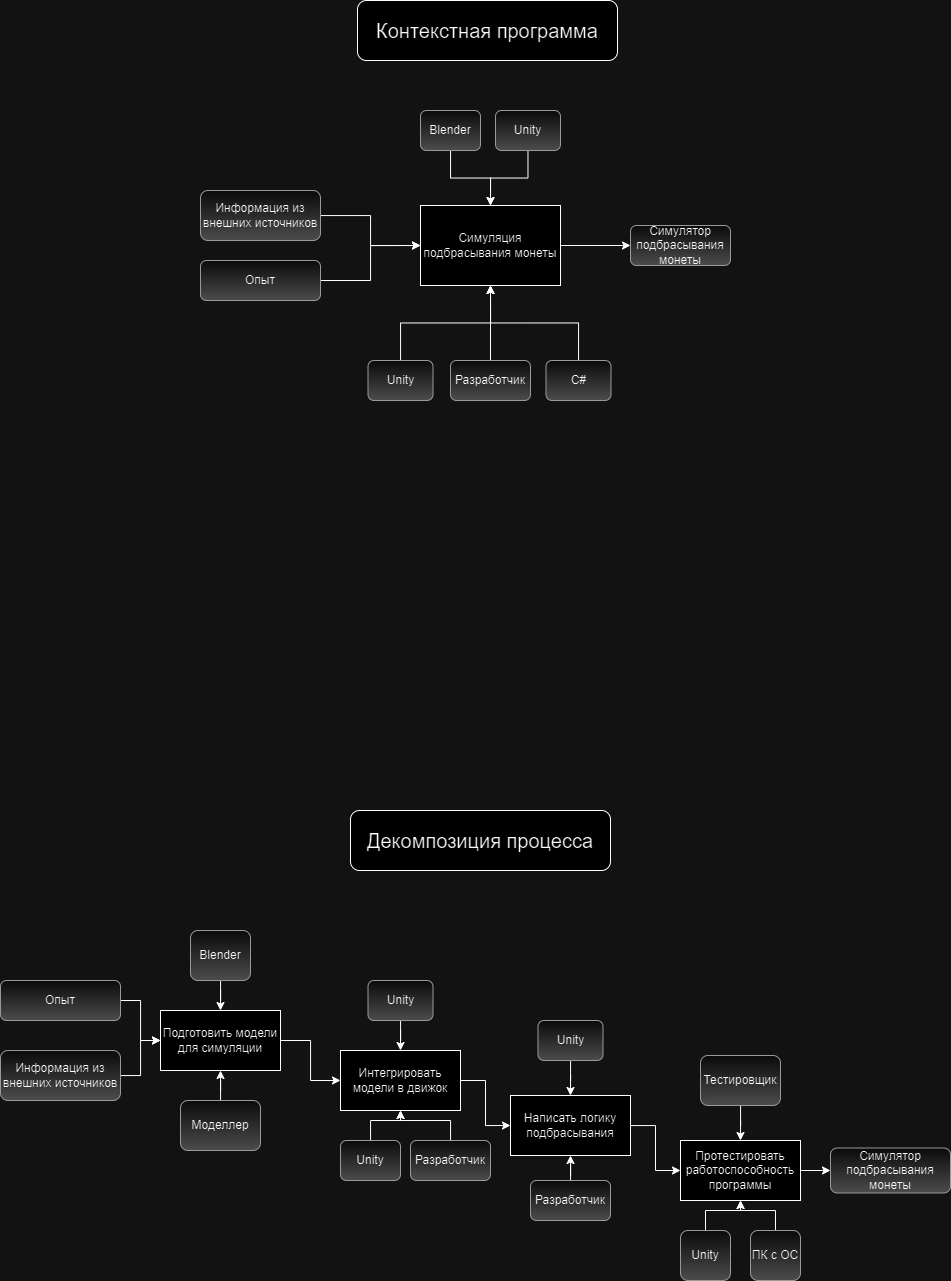

The diagram above was exported from draw.io. Its source (the exported page's mxGraphModel, read from the mxfile embedded in the PNG):
<mxGraphModel dx="1921" dy="936" grid="1" gridSize="10" guides="1" tooltips="1" connect="1" arrows="1" fold="1" page="1" pageScale="2" pageWidth="827" pageHeight="1169" math="0" shadow="0">
  <root>
    <mxCell id="0" />
    <mxCell id="1" parent="0" />
    <mxCell id="b7wPjD6ffbhEzzl4802D-28" style="edgeStyle=orthogonalEdgeStyle;rounded=0;orthogonalLoop=1;jettySize=auto;html=1;entryX=0;entryY=0.5;entryDx=0;entryDy=0;" parent="1" source="b7wPjD6ffbhEzzl4802D-1" target="b7wPjD6ffbhEzzl4802D-4" edge="1">
      <mxGeometry relative="1" as="geometry" />
    </mxCell>
    <mxCell id="b7wPjD6ffbhEzzl4802D-1" value="Написать логику подбрасывания" style="rounded=0;whiteSpace=wrap;html=1;fillColor=#FFFFFF;fontColor=#000000;" parent="1" vertex="1">
      <mxGeometry x="850" y="1135" width="120" height="60" as="geometry" />
    </mxCell>
    <mxCell id="b7wPjD6ffbhEzzl4802D-16" style="edgeStyle=orthogonalEdgeStyle;rounded=0;orthogonalLoop=1;jettySize=auto;html=1;entryX=0;entryY=0.5;entryDx=0;entryDy=0;" parent="1" source="b7wPjD6ffbhEzzl4802D-2" target="b7wPjD6ffbhEzzl4802D-3" edge="1">
      <mxGeometry relative="1" as="geometry" />
    </mxCell>
    <mxCell id="b7wPjD6ffbhEzzl4802D-2" value="Подготовить модели для симуляции" style="rounded=0;whiteSpace=wrap;html=1;fillColor=#FFFFFF;fontColor=#000000;" parent="1" vertex="1">
      <mxGeometry x="500" y="1050" width="120" height="60" as="geometry" />
    </mxCell>
    <mxCell id="b7wPjD6ffbhEzzl4802D-23" style="edgeStyle=orthogonalEdgeStyle;rounded=0;orthogonalLoop=1;jettySize=auto;html=1;entryX=0;entryY=0.5;entryDx=0;entryDy=0;" parent="1" source="b7wPjD6ffbhEzzl4802D-3" target="b7wPjD6ffbhEzzl4802D-1" edge="1">
      <mxGeometry relative="1" as="geometry" />
    </mxCell>
    <mxCell id="b7wPjD6ffbhEzzl4802D-3" value="Интегрировать модели в движок" style="rounded=0;whiteSpace=wrap;html=1;fillColor=#FFFFFF;fontColor=#000000;" parent="1" vertex="1">
      <mxGeometry x="680" y="1090" width="120" height="60" as="geometry" />
    </mxCell>
    <mxCell id="b7wPjD6ffbhEzzl4802D-37" style="edgeStyle=orthogonalEdgeStyle;rounded=0;orthogonalLoop=1;jettySize=auto;html=1;entryX=0;entryY=0.5;entryDx=0;entryDy=0;" parent="1" source="b7wPjD6ffbhEzzl4802D-4" target="b7wPjD6ffbhEzzl4802D-35" edge="1">
      <mxGeometry relative="1" as="geometry" />
    </mxCell>
    <mxCell id="b7wPjD6ffbhEzzl4802D-4" value="Протестировать работоспособность программы" style="rounded=0;whiteSpace=wrap;html=1;align=center;verticalAlign=middle;fillColor=#FFFFFF;fontColor=#000000;" parent="1" vertex="1">
      <mxGeometry x="1020" y="1180" width="120" height="60" as="geometry" />
    </mxCell>
    <mxCell id="b7wPjD6ffbhEzzl4802D-15" style="edgeStyle=orthogonalEdgeStyle;rounded=0;orthogonalLoop=1;jettySize=auto;html=1;entryX=0.5;entryY=0;entryDx=0;entryDy=0;" parent="1" source="b7wPjD6ffbhEzzl4802D-6" target="b7wPjD6ffbhEzzl4802D-2" edge="1">
      <mxGeometry relative="1" as="geometry" />
    </mxCell>
    <mxCell id="b7wPjD6ffbhEzzl4802D-6" value="Blender" style="rounded=1;whiteSpace=wrap;html=1;fillColor=#f5f5f5;strokeColor=#666666;gradientColor=#b3b3b3;" parent="1" vertex="1">
      <mxGeometry x="530" y="970" width="60" height="50" as="geometry" />
    </mxCell>
    <mxCell id="b7wPjD6ffbhEzzl4802D-11" style="edgeStyle=orthogonalEdgeStyle;rounded=0;orthogonalLoop=1;jettySize=auto;html=1;entryX=0;entryY=0.5;entryDx=0;entryDy=0;" parent="1" source="b7wPjD6ffbhEzzl4802D-8" target="b7wPjD6ffbhEzzl4802D-2" edge="1">
      <mxGeometry relative="1" as="geometry" />
    </mxCell>
    <mxCell id="b7wPjD6ffbhEzzl4802D-8" value="Информация из внешних источников" style="rounded=1;whiteSpace=wrap;html=1;fillColor=#f5f5f5;strokeColor=#666666;gradientColor=#b3b3b3;" parent="1" vertex="1">
      <mxGeometry x="340" y="1090" width="120" height="50" as="geometry" />
    </mxCell>
    <mxCell id="b7wPjD6ffbhEzzl4802D-12" style="edgeStyle=orthogonalEdgeStyle;rounded=0;orthogonalLoop=1;jettySize=auto;html=1;entryX=0;entryY=0.5;entryDx=0;entryDy=0;" parent="1" source="b7wPjD6ffbhEzzl4802D-10" target="b7wPjD6ffbhEzzl4802D-2" edge="1">
      <mxGeometry relative="1" as="geometry" />
    </mxCell>
    <mxCell id="b7wPjD6ffbhEzzl4802D-10" value="Опыт" style="rounded=1;whiteSpace=wrap;html=1;fillColor=#f5f5f5;strokeColor=#666666;gradientColor=#b3b3b3;" parent="1" vertex="1">
      <mxGeometry x="340" y="1020" width="120" height="40" as="geometry" />
    </mxCell>
    <mxCell id="b7wPjD6ffbhEzzl4802D-14" style="edgeStyle=orthogonalEdgeStyle;rounded=0;orthogonalLoop=1;jettySize=auto;html=1;entryX=0.5;entryY=1;entryDx=0;entryDy=0;" parent="1" source="b7wPjD6ffbhEzzl4802D-13" target="b7wPjD6ffbhEzzl4802D-2" edge="1">
      <mxGeometry relative="1" as="geometry" />
    </mxCell>
    <mxCell id="b7wPjD6ffbhEzzl4802D-13" value="Моделлер" style="rounded=1;whiteSpace=wrap;html=1;fillColor=#f5f5f5;strokeColor=#666666;gradientColor=#b3b3b3;" parent="1" vertex="1">
      <mxGeometry x="520" y="1140" width="80" height="50" as="geometry" />
    </mxCell>
    <mxCell id="b7wPjD6ffbhEzzl4802D-20" style="edgeStyle=orthogonalEdgeStyle;rounded=0;orthogonalLoop=1;jettySize=auto;html=1;entryX=0.5;entryY=1;entryDx=0;entryDy=0;" parent="1" source="b7wPjD6ffbhEzzl4802D-17" target="b7wPjD6ffbhEzzl4802D-3" edge="1">
      <mxGeometry relative="1" as="geometry" />
    </mxCell>
    <mxCell id="b7wPjD6ffbhEzzl4802D-17" value="Unity" style="rounded=1;whiteSpace=wrap;html=1;fillColor=#f5f5f5;strokeColor=#666666;gradientColor=#b3b3b3;" parent="1" vertex="1">
      <mxGeometry x="680" y="1180" width="60" height="40" as="geometry" />
    </mxCell>
    <mxCell id="b7wPjD6ffbhEzzl4802D-22" style="edgeStyle=orthogonalEdgeStyle;rounded=0;orthogonalLoop=1;jettySize=auto;html=1;entryX=0.5;entryY=0;entryDx=0;entryDy=0;" parent="1" source="b7wPjD6ffbhEzzl4802D-18" target="b7wPjD6ffbhEzzl4802D-3" edge="1">
      <mxGeometry relative="1" as="geometry" />
    </mxCell>
    <mxCell id="b7wPjD6ffbhEzzl4802D-18" value="Unity" style="rounded=1;whiteSpace=wrap;html=1;fillColor=#f5f5f5;strokeColor=#666666;gradientColor=#b3b3b3;" parent="1" vertex="1">
      <mxGeometry x="707.5" y="1020" width="65" height="40" as="geometry" />
    </mxCell>
    <mxCell id="b7wPjD6ffbhEzzl4802D-21" style="edgeStyle=orthogonalEdgeStyle;rounded=0;orthogonalLoop=1;jettySize=auto;html=1;entryX=0.5;entryY=1;entryDx=0;entryDy=0;" parent="1" source="b7wPjD6ffbhEzzl4802D-19" target="b7wPjD6ffbhEzzl4802D-3" edge="1">
      <mxGeometry relative="1" as="geometry" />
    </mxCell>
    <mxCell id="b7wPjD6ffbhEzzl4802D-19" value="Разработчик" style="rounded=1;whiteSpace=wrap;html=1;fillColor=#f5f5f5;strokeColor=#666666;gradientColor=#b3b3b3;" parent="1" vertex="1">
      <mxGeometry x="750" y="1180" width="80" height="40" as="geometry" />
    </mxCell>
    <mxCell id="b7wPjD6ffbhEzzl4802D-26" style="edgeStyle=orthogonalEdgeStyle;rounded=0;orthogonalLoop=1;jettySize=auto;html=1;entryX=0.5;entryY=0;entryDx=0;entryDy=0;" parent="1" source="b7wPjD6ffbhEzzl4802D-24" target="b7wPjD6ffbhEzzl4802D-1" edge="1">
      <mxGeometry relative="1" as="geometry" />
    </mxCell>
    <mxCell id="b7wPjD6ffbhEzzl4802D-24" value="Unity" style="rounded=1;whiteSpace=wrap;html=1;fillColor=#f5f5f5;strokeColor=#666666;gradientColor=#b3b3b3;" parent="1" vertex="1">
      <mxGeometry x="877.5" y="1060" width="65" height="40" as="geometry" />
    </mxCell>
    <mxCell id="b7wPjD6ffbhEzzl4802D-27" style="edgeStyle=orthogonalEdgeStyle;rounded=0;orthogonalLoop=1;jettySize=auto;html=1;entryX=0.5;entryY=1;entryDx=0;entryDy=0;" parent="1" source="b7wPjD6ffbhEzzl4802D-25" target="b7wPjD6ffbhEzzl4802D-1" edge="1">
      <mxGeometry relative="1" as="geometry" />
    </mxCell>
    <mxCell id="b7wPjD6ffbhEzzl4802D-25" value="Разработчик" style="rounded=1;whiteSpace=wrap;html=1;fillColor=#f5f5f5;strokeColor=#666666;gradientColor=#b3b3b3;" parent="1" vertex="1">
      <mxGeometry x="870" y="1220" width="80" height="40" as="geometry" />
    </mxCell>
    <mxCell id="b7wPjD6ffbhEzzl4802D-34" style="edgeStyle=orthogonalEdgeStyle;rounded=0;orthogonalLoop=1;jettySize=auto;html=1;entryX=0.5;entryY=0;entryDx=0;entryDy=0;" parent="1" source="b7wPjD6ffbhEzzl4802D-29" target="b7wPjD6ffbhEzzl4802D-4" edge="1">
      <mxGeometry relative="1" as="geometry" />
    </mxCell>
    <mxCell id="b7wPjD6ffbhEzzl4802D-29" value="Тестировщик" style="rounded=1;whiteSpace=wrap;html=1;fillColor=#f5f5f5;strokeColor=#666666;gradientColor=#b3b3b3;" parent="1" vertex="1">
      <mxGeometry x="1040" y="1095" width="80" height="50" as="geometry" />
    </mxCell>
    <mxCell id="b7wPjD6ffbhEzzl4802D-33" style="edgeStyle=orthogonalEdgeStyle;rounded=0;orthogonalLoop=1;jettySize=auto;html=1;entryX=0.5;entryY=1;entryDx=0;entryDy=0;" parent="1" source="b7wPjD6ffbhEzzl4802D-30" target="b7wPjD6ffbhEzzl4802D-4" edge="1">
      <mxGeometry relative="1" as="geometry" />
    </mxCell>
    <mxCell id="b7wPjD6ffbhEzzl4802D-30" value="ПК с ОС" style="rounded=1;whiteSpace=wrap;html=1;fillColor=#f5f5f5;strokeColor=#666666;gradientColor=#b3b3b3;" parent="1" vertex="1">
      <mxGeometry x="1090" y="1270" width="50" height="50" as="geometry" />
    </mxCell>
    <mxCell id="b7wPjD6ffbhEzzl4802D-32" style="edgeStyle=orthogonalEdgeStyle;rounded=0;orthogonalLoop=1;jettySize=auto;html=1;entryX=0.5;entryY=1;entryDx=0;entryDy=0;" parent="1" source="b7wPjD6ffbhEzzl4802D-31" target="b7wPjD6ffbhEzzl4802D-4" edge="1">
      <mxGeometry relative="1" as="geometry" />
    </mxCell>
    <mxCell id="b7wPjD6ffbhEzzl4802D-31" value="Unity" style="rounded=1;whiteSpace=wrap;html=1;fillColor=#f5f5f5;strokeColor=#666666;gradientColor=#b3b3b3;" parent="1" vertex="1">
      <mxGeometry x="1020" y="1270" width="50" height="50" as="geometry" />
    </mxCell>
    <mxCell id="b7wPjD6ffbhEzzl4802D-35" value="Симулятор подбрасывания монеты" style="rounded=1;whiteSpace=wrap;html=1;fillColor=#f5f5f5;strokeColor=#666666;gradientColor=#b3b3b3;" parent="1" vertex="1">
      <mxGeometry x="1170" y="1187.5" width="120" height="45" as="geometry" />
    </mxCell>
    <mxCell id="GpZ-F4xWhJGeZyP_2Cw--1" value="&lt;font style=&quot;font-size: 20px;&quot;&gt;Декомпозиция процесса&lt;/font&gt;" style="rounded=1;whiteSpace=wrap;html=1;" vertex="1" parent="1">
      <mxGeometry x="690" y="850" width="260" height="60" as="geometry" />
    </mxCell>
    <mxCell id="GpZ-F4xWhJGeZyP_2Cw--2" value="&lt;font style=&quot;font-size: 20px;&quot;&gt;Контекстная программа&lt;/font&gt;" style="rounded=1;whiteSpace=wrap;html=1;" vertex="1" parent="1">
      <mxGeometry x="697" y="40" width="260" height="60" as="geometry" />
    </mxCell>
    <mxCell id="GpZ-F4xWhJGeZyP_2Cw--19" style="edgeStyle=orthogonalEdgeStyle;rounded=0;orthogonalLoop=1;jettySize=auto;html=1;entryX=0;entryY=0.5;entryDx=0;entryDy=0;" edge="1" parent="1" source="GpZ-F4xWhJGeZyP_2Cw--3" target="GpZ-F4xWhJGeZyP_2Cw--18">
      <mxGeometry relative="1" as="geometry" />
    </mxCell>
    <mxCell id="GpZ-F4xWhJGeZyP_2Cw--3" value="Симуляция подбрасывания монеты" style="rounded=0;whiteSpace=wrap;html=1;" vertex="1" parent="1">
      <mxGeometry x="760" y="245" width="140" height="80" as="geometry" />
    </mxCell>
    <mxCell id="GpZ-F4xWhJGeZyP_2Cw--7" style="edgeStyle=orthogonalEdgeStyle;rounded=0;orthogonalLoop=1;jettySize=auto;html=1;entryX=0.5;entryY=1;entryDx=0;entryDy=0;" edge="1" parent="1" source="GpZ-F4xWhJGeZyP_2Cw--4" target="GpZ-F4xWhJGeZyP_2Cw--3">
      <mxGeometry relative="1" as="geometry" />
    </mxCell>
    <mxCell id="GpZ-F4xWhJGeZyP_2Cw--4" value="Unity" style="rounded=1;whiteSpace=wrap;html=1;fillColor=#f5f5f5;strokeColor=#666666;gradientColor=#b3b3b3;" vertex="1" parent="1">
      <mxGeometry x="707.5" y="400" width="65" height="40" as="geometry" />
    </mxCell>
    <mxCell id="GpZ-F4xWhJGeZyP_2Cw--8" style="edgeStyle=orthogonalEdgeStyle;rounded=0;orthogonalLoop=1;jettySize=auto;html=1;entryX=0.5;entryY=1;entryDx=0;entryDy=0;" edge="1" parent="1" source="GpZ-F4xWhJGeZyP_2Cw--5" target="GpZ-F4xWhJGeZyP_2Cw--3">
      <mxGeometry relative="1" as="geometry" />
    </mxCell>
    <mxCell id="GpZ-F4xWhJGeZyP_2Cw--5" value="Разработчик" style="rounded=1;whiteSpace=wrap;html=1;fillColor=#f5f5f5;strokeColor=#666666;gradientColor=#b3b3b3;" vertex="1" parent="1">
      <mxGeometry x="790" y="400" width="80" height="40" as="geometry" />
    </mxCell>
    <mxCell id="GpZ-F4xWhJGeZyP_2Cw--9" style="edgeStyle=orthogonalEdgeStyle;rounded=0;orthogonalLoop=1;jettySize=auto;html=1;entryX=0.5;entryY=1;entryDx=0;entryDy=0;" edge="1" parent="1" source="GpZ-F4xWhJGeZyP_2Cw--6" target="GpZ-F4xWhJGeZyP_2Cw--3">
      <mxGeometry relative="1" as="geometry" />
    </mxCell>
    <mxCell id="GpZ-F4xWhJGeZyP_2Cw--6" value="С#" style="rounded=1;whiteSpace=wrap;html=1;fillColor=#f5f5f5;strokeColor=#666666;gradientColor=#b3b3b3;" vertex="1" parent="1">
      <mxGeometry x="885.5" y="400" width="65" height="40" as="geometry" />
    </mxCell>
    <mxCell id="GpZ-F4xWhJGeZyP_2Cw--13" style="edgeStyle=orthogonalEdgeStyle;rounded=0;orthogonalLoop=1;jettySize=auto;html=1;entryX=0;entryY=0.5;entryDx=0;entryDy=0;" edge="1" parent="1" source="GpZ-F4xWhJGeZyP_2Cw--10" target="GpZ-F4xWhJGeZyP_2Cw--3">
      <mxGeometry relative="1" as="geometry" />
    </mxCell>
    <mxCell id="GpZ-F4xWhJGeZyP_2Cw--10" value="Опыт" style="rounded=1;whiteSpace=wrap;html=1;fillColor=#f5f5f5;strokeColor=#666666;gradientColor=#b3b3b3;" vertex="1" parent="1">
      <mxGeometry x="540" y="300" width="120" height="40" as="geometry" />
    </mxCell>
    <mxCell id="GpZ-F4xWhJGeZyP_2Cw--12" style="edgeStyle=orthogonalEdgeStyle;rounded=0;orthogonalLoop=1;jettySize=auto;html=1;entryX=0;entryY=0.5;entryDx=0;entryDy=0;" edge="1" parent="1" source="GpZ-F4xWhJGeZyP_2Cw--11" target="GpZ-F4xWhJGeZyP_2Cw--3">
      <mxGeometry relative="1" as="geometry" />
    </mxCell>
    <mxCell id="GpZ-F4xWhJGeZyP_2Cw--11" value="Информация из внешних источников" style="rounded=1;whiteSpace=wrap;html=1;fillColor=#f5f5f5;strokeColor=#666666;gradientColor=#b3b3b3;" vertex="1" parent="1">
      <mxGeometry x="540" y="230" width="120" height="50" as="geometry" />
    </mxCell>
    <mxCell id="GpZ-F4xWhJGeZyP_2Cw--16" style="edgeStyle=orthogonalEdgeStyle;rounded=0;orthogonalLoop=1;jettySize=auto;html=1;entryX=0.5;entryY=0;entryDx=0;entryDy=0;" edge="1" parent="1" source="GpZ-F4xWhJGeZyP_2Cw--14" target="GpZ-F4xWhJGeZyP_2Cw--3">
      <mxGeometry relative="1" as="geometry" />
    </mxCell>
    <mxCell id="GpZ-F4xWhJGeZyP_2Cw--14" value="Blender" style="rounded=1;whiteSpace=wrap;html=1;fillColor=#f5f5f5;strokeColor=#666666;gradientColor=#b3b3b3;" vertex="1" parent="1">
      <mxGeometry x="760" y="150" width="60" height="40" as="geometry" />
    </mxCell>
    <mxCell id="GpZ-F4xWhJGeZyP_2Cw--17" style="edgeStyle=orthogonalEdgeStyle;rounded=0;orthogonalLoop=1;jettySize=auto;html=1;entryX=0.5;entryY=0;entryDx=0;entryDy=0;" edge="1" parent="1" source="GpZ-F4xWhJGeZyP_2Cw--15" target="GpZ-F4xWhJGeZyP_2Cw--3">
      <mxGeometry relative="1" as="geometry" />
    </mxCell>
    <mxCell id="GpZ-F4xWhJGeZyP_2Cw--15" value="Unity" style="rounded=1;whiteSpace=wrap;html=1;fillColor=#f5f5f5;strokeColor=#666666;gradientColor=#b3b3b3;" vertex="1" parent="1">
      <mxGeometry x="835" y="150" width="65" height="40" as="geometry" />
    </mxCell>
    <mxCell id="GpZ-F4xWhJGeZyP_2Cw--18" value="Симулятор подбрасывания монеты" style="rounded=1;whiteSpace=wrap;html=1;fillColor=#f5f5f5;strokeColor=#666666;gradientColor=#b3b3b3;" vertex="1" parent="1">
      <mxGeometry x="970" y="265" width="100" height="40" as="geometry" />
    </mxCell>
  </root>
</mxGraphModel>